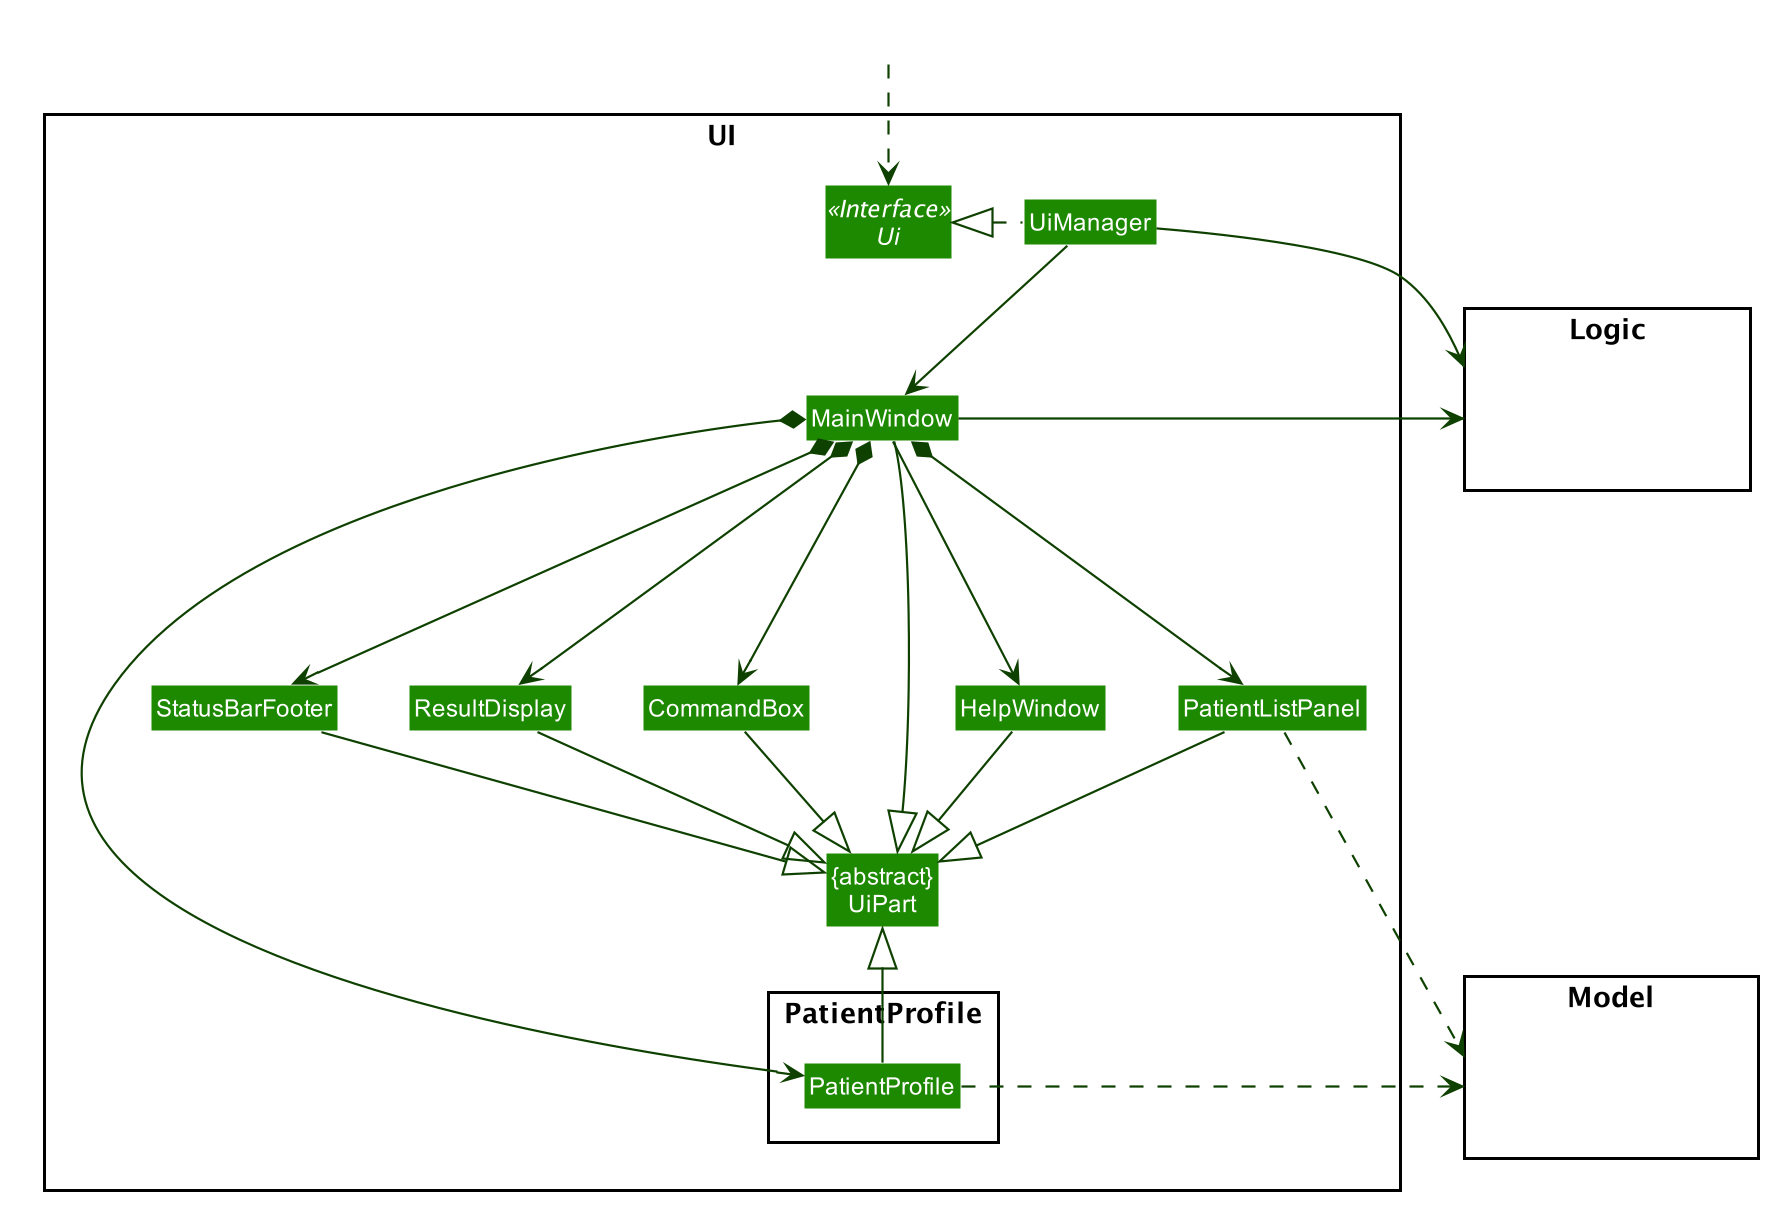

The diagram above was rendered by PlantUML. Its source (embedded in the PNG):
@startuml








skinparam BackgroundColor #FFFFFFF

skinparam Shadowing false

skinparam Class {
    FontColor #FFFFFF
    BorderThickness 1
    BorderColor #FFFFFF
    StereotypeFontColor #FFFFFF
    FontName Arial
}

skinparam Actor {
    BorderColor #000000
    Color #000000
    FontName Arial
}

skinparam Sequence {
    MessageAlign center
    BoxFontSize 15
    BoxPadding 0
    BoxFontColor #FFFFFF
    FontName Arial
}

skinparam Participant {
    FontColor #FFFFFFF
    Padding 20
}

skinparam MinClassWidth 50
skinparam ParticipantPadding 10
skinparam Shadowing false
skinparam DefaultTextAlignment center
skinparam packageStyle Rectangle

hide footbox
hide members
hide circle
skinparam arrowThickness 1.1
skinparam arrowColor #0E4100
skinparam classBackgroundColor #1D8900

package UI <<Rectangle>>{
Interface Ui <<Interface>>
Class "{abstract}\nUiPart" as UiPart
Class UiManager
Class MainWindow
Class HelpWindow
Class ResultDisplay
Class PatientListPanel
Class StatusBarFooter
Class CommandBox

Package PatientProfile {
Class PatientProfile
}
}

package Model <<Rectangle>> {
Class HiddenModel #FFFFFF
}

package Logic <<Rectangle>> {
Class HiddenLogic #FFFFFF
}

Class HiddenOutside #FFFFFF
HiddenOutside ..> Ui

UiManager .left.|> Ui
UiManager -down-> MainWindow
MainWindow --> HelpWindow
MainWindow *-down-> CommandBox
MainWindow *-down-> ResultDisplay
MainWindow *-down--> PatientListPanel
MainWindow *--> PatientProfile
MainWindow *-down-> StatusBarFooter

MainWindow -left-|> UiPart

ResultDisplay --|> UiPart
CommandBox --|> UiPart
PatientListPanel --|> UiPart
StatusBarFooter --|> UiPart
HelpWindow -down-|> UiPart
PatientProfile -up-|> UiPart


PatientListPanel .right.> Model
UiManager -right-> Logic
MainWindow -left-> Logic

PatientProfile .right.> Model

PatientListPanel -[hidden]left- HelpWindow
HelpWindow -[hidden]left- CommandBox
CommandBox -[hidden]left- ResultDisplay
ResultDisplay -[hidden]left- StatusBarFooter

MainWindow -[hidden]-|> UiPart
@enduml